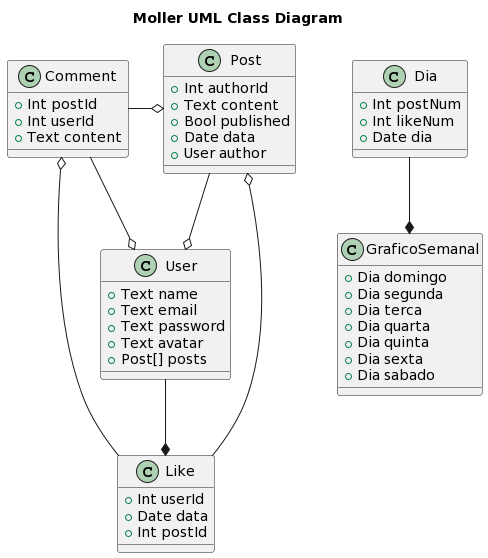

The diagram above was rendered by PlantUML. Its source (embedded in the PNG):
@startuml
title Moller UML Class Diagram


class User {
  +Text name
  +Text email
  +Text password
  +Text avatar
  +Post[] posts
}

class Post{
  +Int authorId
  +Text content
  +Bool published
  +Date data
  +User author
}

class Like{
  +Int userId
  +Date data
  +Int postId
}

class Comment{
  +Int postId
  +Int userId
  +Text content
}

class Dia{
  +Int postNum
  +Int likeNum
  +Date dia
}

class GraficoSemanal{
  +Dia domingo
  +Dia segunda
  +Dia terca
  +Dia quarta
  +Dia quinta
  +Dia sexta
  +Dia sabado
}

Post --o User
Comment -right-o Post
Comment --o User
Dia --* GraficoSemanal
Like -up-o Post
Like -up-o Comment
User --* Like
@enduml